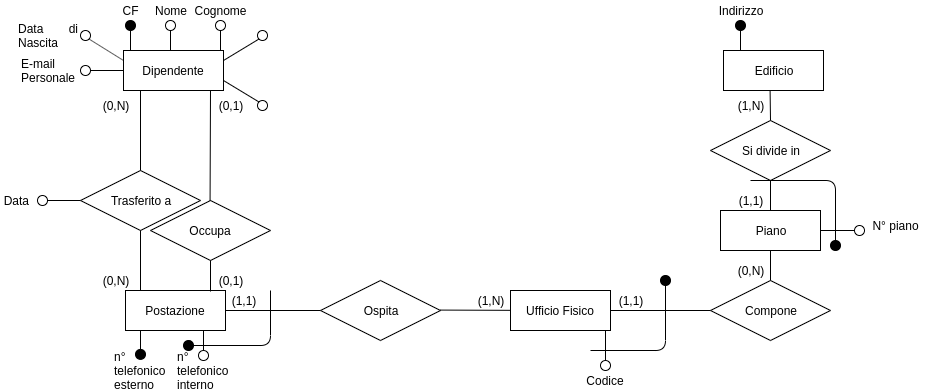

The diagram above was exported from draw.io. Its source (the exported page's mxGraphModel, read from the mxfile embedded in the PNG):
<mxGraphModel dx="1385" dy="709" grid="1" gridSize="10" guides="1" tooltips="1" connect="1" arrows="1" fold="1" page="1" pageScale="1" pageWidth="827" pageHeight="1169" math="0" shadow="0">
  <root>
    <mxCell id="0" />
    <mxCell id="1" parent="0" />
    <mxCell id="2" value="Dipendente" style="whiteSpace=wrap;html=1;align=center;" vertex="1" parent="1">
      <mxGeometry x="363" y="390" width="100" height="40" as="geometry" />
    </mxCell>
    <mxCell id="3" value="" style="ellipse;whiteSpace=wrap;html=1;aspect=fixed;fillColor=#000000;" vertex="1" parent="1">
      <mxGeometry x="365" y="360" width="10" height="10" as="geometry" />
    </mxCell>
    <mxCell id="4" value="" style="endArrow=none;html=1;entryX=0.5;entryY=1;entryDx=0;entryDy=0;exitX=0.12;exitY=0;exitDx=0;exitDy=0;exitPerimeter=0;" edge="1" target="3" parent="1">
      <mxGeometry width="50" height="50" relative="1" as="geometry">
        <mxPoint x="370" y="390" as="sourcePoint" />
        <mxPoint x="405" y="450" as="targetPoint" />
      </mxGeometry>
    </mxCell>
    <mxCell id="5" value="CF" style="text;html=1;strokeColor=none;fillColor=none;align=center;verticalAlign=middle;whiteSpace=wrap;rounded=0;" vertex="1" parent="1">
      <mxGeometry x="350" y="340" width="40" height="20" as="geometry" />
    </mxCell>
    <mxCell id="6" value="" style="ellipse;whiteSpace=wrap;html=1;aspect=fixed;" vertex="1" parent="1">
      <mxGeometry x="405" y="360" width="10" height="10" as="geometry" />
    </mxCell>
    <mxCell id="7" value="" style="endArrow=none;html=1;entryX=0.5;entryY=1;entryDx=0;entryDy=0;exitX=0.12;exitY=0;exitDx=0;exitDy=0;exitPerimeter=0;" edge="1" target="6" parent="1">
      <mxGeometry width="50" height="50" relative="1" as="geometry">
        <mxPoint x="410" y="390" as="sourcePoint" />
        <mxPoint x="445" y="450" as="targetPoint" />
      </mxGeometry>
    </mxCell>
    <mxCell id="8" value="Nome" style="text;html=1;strokeColor=none;fillColor=none;align=center;verticalAlign=middle;whiteSpace=wrap;rounded=0;" vertex="1" parent="1">
      <mxGeometry x="390" y="340" width="40" height="20" as="geometry" />
    </mxCell>
    <mxCell id="9" value="" style="ellipse;whiteSpace=wrap;html=1;aspect=fixed;" vertex="1" parent="1">
      <mxGeometry x="455" y="360" width="10" height="10" as="geometry" />
    </mxCell>
    <mxCell id="10" value="" style="endArrow=none;html=1;entryX=0.5;entryY=1;entryDx=0;entryDy=0;exitX=0.12;exitY=0;exitDx=0;exitDy=0;exitPerimeter=0;" edge="1" target="9" parent="1">
      <mxGeometry width="50" height="50" relative="1" as="geometry">
        <mxPoint x="460" y="390" as="sourcePoint" />
        <mxPoint x="495" y="450" as="targetPoint" />
      </mxGeometry>
    </mxCell>
    <mxCell id="11" value="Cognome" style="text;html=1;strokeColor=none;fillColor=none;align=center;verticalAlign=middle;whiteSpace=wrap;rounded=0;" vertex="1" parent="1">
      <mxGeometry x="440" y="340" width="40" height="20" as="geometry" />
    </mxCell>
    <mxCell id="12" value="" style="ellipse;whiteSpace=wrap;html=1;aspect=fixed;" vertex="1" parent="1">
      <mxGeometry x="497" y="370" width="10" height="10" as="geometry" />
    </mxCell>
    <mxCell id="13" value="" style="endArrow=none;html=1;entryX=0;entryY=1;entryDx=0;entryDy=0;exitX=1;exitY=0.25;exitDx=0;exitDy=0;" edge="1" source="2" target="12" parent="1">
      <mxGeometry width="50" height="50" relative="1" as="geometry">
        <mxPoint x="465" y="410" as="sourcePoint" />
        <mxPoint x="537" y="460" as="targetPoint" />
      </mxGeometry>
    </mxCell>
    <mxCell id="14" value="&lt;div style=&quot;text-align: justify&quot;&gt;&lt;span&gt;Data di Nascita&lt;/span&gt;&lt;/div&gt;" style="text;html=1;strokeColor=none;fillColor=none;align=center;verticalAlign=middle;whiteSpace=wrap;rounded=0;" vertex="1" parent="1">
      <mxGeometry x="257" y="365" width="63" height="20" as="geometry" />
    </mxCell>
    <mxCell id="15" value="" style="ellipse;whiteSpace=wrap;html=1;aspect=fixed;" vertex="1" parent="1">
      <mxGeometry x="497" y="440" width="10" height="10" as="geometry" />
    </mxCell>
    <mxCell id="16" value="" style="endArrow=none;html=1;entryX=0;entryY=0;entryDx=0;entryDy=0;exitX=1;exitY=0.75;exitDx=0;exitDy=0;" edge="1" source="2" target="15" parent="1">
      <mxGeometry width="50" height="50" relative="1" as="geometry">
        <mxPoint x="537" y="490" as="sourcePoint" />
        <mxPoint x="572" y="550" as="targetPoint" />
      </mxGeometry>
    </mxCell>
    <mxCell id="17" value="" style="ellipse;whiteSpace=wrap;html=1;aspect=fixed;" vertex="1" parent="1">
      <mxGeometry x="320" y="405" width="10" height="10" as="geometry" />
    </mxCell>
    <mxCell id="18" value="" style="endArrow=none;html=1;entryX=1;entryY=0.5;entryDx=0;entryDy=0;exitX=0;exitY=0.5;exitDx=0;exitDy=0;" edge="1" source="2" target="17" parent="1">
      <mxGeometry width="50" height="50" relative="1" as="geometry">
        <mxPoint x="300" y="430" as="sourcePoint" />
        <mxPoint x="335" y="490" as="targetPoint" />
      </mxGeometry>
    </mxCell>
    <mxCell id="19" value="&lt;div style=&quot;text-align: justify&quot;&gt;&lt;span&gt;E-mail Personale&lt;/span&gt;&lt;/div&gt;" style="text;html=1;strokeColor=none;fillColor=none;align=center;verticalAlign=middle;whiteSpace=wrap;rounded=0;" vertex="1" parent="1">
      <mxGeometry x="260" y="400" width="60" height="20" as="geometry" />
    </mxCell>
    <mxCell id="20" value="" style="ellipse;whiteSpace=wrap;html=1;aspect=fixed;direction=west;" vertex="1" parent="1">
      <mxGeometry x="320" y="370" width="10" height="10" as="geometry" />
    </mxCell>
    <mxCell id="21" value="Postazione" style="whiteSpace=wrap;html=1;align=center;" vertex="1" parent="1">
      <mxGeometry x="365" y="630" width="100" height="40" as="geometry" />
    </mxCell>
    <mxCell id="22" value="Occupa" style="shape=rhombus;perimeter=rhombusPerimeter;whiteSpace=wrap;html=1;align=center;" vertex="1" parent="1">
      <mxGeometry x="390" y="540" width="120" height="60" as="geometry" />
    </mxCell>
    <mxCell id="23" value="" style="endArrow=none;html=1;" edge="1" parent="1">
      <mxGeometry width="50" height="50" relative="1" as="geometry">
        <mxPoint x="449.5714285714289" y="540.2142857142858" as="sourcePoint" />
        <mxPoint x="450" y="430" as="targetPoint" />
      </mxGeometry>
    </mxCell>
    <mxCell id="24" value="" style="endArrow=none;html=1;entryX=0.5;entryY=1;entryDx=0;entryDy=0;" edge="1" target="22" parent="1">
      <mxGeometry width="50" height="50" relative="1" as="geometry">
        <mxPoint x="450" y="631" as="sourcePoint" />
        <mxPoint x="412.71" y="560" as="targetPoint" />
      </mxGeometry>
    </mxCell>
    <mxCell id="25" value="(0,1)" style="text;html=1;strokeColor=none;fillColor=none;align=center;verticalAlign=middle;whiteSpace=wrap;rounded=0;" vertex="1" parent="1">
      <mxGeometry x="450" y="435" width="40" height="20" as="geometry" />
    </mxCell>
    <mxCell id="26" value="(0,1)" style="text;html=1;strokeColor=none;fillColor=none;align=center;verticalAlign=middle;whiteSpace=wrap;rounded=0;" vertex="1" parent="1">
      <mxGeometry x="450" y="610" width="40" height="20" as="geometry" />
    </mxCell>
    <mxCell id="27" value="Trasferito a" style="shape=rhombus;perimeter=rhombusPerimeter;whiteSpace=wrap;html=1;align=center;" vertex="1" parent="1">
      <mxGeometry x="320" y="510" width="120" height="60" as="geometry" />
    </mxCell>
    <mxCell id="28" value="" style="endArrow=none;html=1;entryX=0.5;entryY=0;entryDx=0;entryDy=0;" edge="1" target="27" parent="1">
      <mxGeometry width="50" height="50" relative="1" as="geometry">
        <mxPoint x="380" y="430" as="sourcePoint" />
        <mxPoint x="150" y="510" as="targetPoint" />
      </mxGeometry>
    </mxCell>
    <mxCell id="29" value="" style="endArrow=none;html=1;entryX=0.5;entryY=1;entryDx=0;entryDy=0;" edge="1" target="27" parent="1">
      <mxGeometry width="50" height="50" relative="1" as="geometry">
        <mxPoint x="380" y="630" as="sourcePoint" />
        <mxPoint x="320" y="590" as="targetPoint" />
      </mxGeometry>
    </mxCell>
    <mxCell id="30" value="" style="ellipse;whiteSpace=wrap;html=1;aspect=fixed;" vertex="1" parent="1">
      <mxGeometry x="277" y="535" width="10" height="10" as="geometry" />
    </mxCell>
    <mxCell id="31" value="" style="endArrow=none;html=1;entryX=1;entryY=0.5;entryDx=0;entryDy=0;exitX=0;exitY=0.5;exitDx=0;exitDy=0;" edge="1" target="30" parent="1">
      <mxGeometry width="50" height="50" relative="1" as="geometry">
        <mxPoint x="320" y="540" as="sourcePoint" />
        <mxPoint x="292" y="620" as="targetPoint" />
      </mxGeometry>
    </mxCell>
    <mxCell id="32" value="&lt;div style=&quot;text-align: justify&quot;&gt;Data&lt;/div&gt;" style="text;html=1;strokeColor=none;fillColor=none;align=right;verticalAlign=middle;whiteSpace=wrap;rounded=0;" vertex="1" parent="1">
      <mxGeometry x="240" y="530" width="30" height="20" as="geometry" />
    </mxCell>
    <mxCell id="33" value="" style="endArrow=none;html=1;exitX=0.5;exitY=0;exitDx=0;exitDy=0;" edge="1" parent="1">
      <mxGeometry width="50" height="50" relative="1" as="geometry">
        <mxPoint x="380" y="690" as="sourcePoint" />
        <mxPoint x="380" y="670" as="targetPoint" />
      </mxGeometry>
    </mxCell>
    <mxCell id="34" value="&lt;div style=&quot;text-align: justify&quot;&gt;&lt;span&gt;n° telefonico esterno&lt;/span&gt;&lt;/div&gt;" style="text;html=1;strokeColor=none;fillColor=none;align=center;verticalAlign=middle;whiteSpace=wrap;rounded=0;" vertex="1" parent="1">
      <mxGeometry x="360" y="700" width="40" height="20" as="geometry" />
    </mxCell>
    <mxCell id="35" value="" style="ellipse;whiteSpace=wrap;html=1;aspect=fixed;" vertex="1" parent="1">
      <mxGeometry x="438" y="690" width="10" height="10" as="geometry" />
    </mxCell>
    <mxCell id="36" value="" style="endArrow=none;html=1;exitX=0.5;exitY=0;exitDx=0;exitDy=0;" edge="1" source="35" parent="1">
      <mxGeometry width="50" height="50" relative="1" as="geometry">
        <mxPoint x="433" y="690" as="sourcePoint" />
        <mxPoint x="443" y="670" as="targetPoint" />
      </mxGeometry>
    </mxCell>
    <mxCell id="37" value="&lt;div style=&quot;text-align: justify&quot;&gt;&lt;span&gt;n° telefonico interno&lt;/span&gt;&lt;/div&gt;" style="text;html=1;strokeColor=none;fillColor=none;align=center;verticalAlign=middle;whiteSpace=wrap;rounded=0;" vertex="1" parent="1">
      <mxGeometry x="423" y="700" width="40" height="20" as="geometry" />
    </mxCell>
    <mxCell id="38" value="(0,N)" style="text;html=1;strokeColor=none;fillColor=none;align=center;verticalAlign=middle;whiteSpace=wrap;rounded=0;" vertex="1" parent="1">
      <mxGeometry x="335" y="435" width="40" height="20" as="geometry" />
    </mxCell>
    <mxCell id="39" value="(0,N)" style="text;html=1;strokeColor=none;fillColor=none;align=center;verticalAlign=middle;whiteSpace=wrap;rounded=0;" vertex="1" parent="1">
      <mxGeometry x="335" y="610" width="40" height="20" as="geometry" />
    </mxCell>
    <mxCell id="40" value="" style="ellipse;whiteSpace=wrap;html=1;aspect=fixed;fillColor=#000000;" vertex="1" parent="1">
      <mxGeometry x="375" y="688.89" width="10" height="10" as="geometry" />
    </mxCell>
    <mxCell id="41" value="Ufficio Fisico" style="whiteSpace=wrap;html=1;align=center;" vertex="1" parent="1">
      <mxGeometry x="750" y="630" width="100" height="40" as="geometry" />
    </mxCell>
    <mxCell id="42" value="Ospita" style="shape=rhombus;perimeter=rhombusPerimeter;whiteSpace=wrap;html=1;align=center;" vertex="1" parent="1">
      <mxGeometry x="560" y="620" width="120" height="60" as="geometry" />
    </mxCell>
    <mxCell id="43" value="" style="endArrow=none;html=1;exitX=1;exitY=0.5;exitDx=0;exitDy=0;entryX=0;entryY=0.5;entryDx=0;entryDy=0;" edge="1" source="21" target="42" parent="1">
      <mxGeometry width="50" height="50" relative="1" as="geometry">
        <mxPoint x="530" y="760" as="sourcePoint" />
        <mxPoint x="580" y="710" as="targetPoint" />
      </mxGeometry>
    </mxCell>
    <mxCell id="44" value="" style="endArrow=none;html=1;exitX=1;exitY=0.5;exitDx=0;exitDy=0;" edge="1" target="41" parent="1">
      <mxGeometry width="50" height="50" relative="1" as="geometry">
        <mxPoint x="680" y="649.5799999999999" as="sourcePoint" />
        <mxPoint x="775" y="649.58" as="targetPoint" />
      </mxGeometry>
    </mxCell>
    <mxCell id="45" value="(1,1)" style="text;html=1;strokeColor=none;fillColor=none;align=center;verticalAlign=middle;whiteSpace=wrap;rounded=0;" vertex="1" parent="1">
      <mxGeometry x="463" y="630" width="40" height="20" as="geometry" />
    </mxCell>
    <mxCell id="46" value="(1,N)" style="text;html=1;strokeColor=none;fillColor=none;align=center;verticalAlign=middle;whiteSpace=wrap;rounded=0;" vertex="1" parent="1">
      <mxGeometry x="710" y="630" width="40" height="20" as="geometry" />
    </mxCell>
    <mxCell id="47" value="Compone" style="shape=rhombus;perimeter=rhombusPerimeter;whiteSpace=wrap;html=1;align=center;" vertex="1" parent="1">
      <mxGeometry x="950" y="620" width="120" height="60" as="geometry" />
    </mxCell>
    <mxCell id="48" value="" style="endArrow=none;html=1;" edge="1" source="41" target="47" parent="1">
      <mxGeometry width="50" height="50" relative="1" as="geometry">
        <mxPoint x="880" y="649.17" as="sourcePoint" />
        <mxPoint x="950" y="649" as="targetPoint" />
      </mxGeometry>
    </mxCell>
    <mxCell id="49" value="Piano" style="whiteSpace=wrap;html=1;align=center;" vertex="1" parent="1">
      <mxGeometry x="960" y="550" width="100" height="40" as="geometry" />
    </mxCell>
    <mxCell id="50" value="" style="endArrow=none;html=1;" edge="1" source="51" parent="1">
      <mxGeometry width="50" height="50" relative="1" as="geometry">
        <mxPoint x="430" y="680" as="sourcePoint" />
        <mxPoint x="510" y="630" as="targetPoint" />
        <Array as="points">
          <mxPoint x="510" y="685" />
        </Array>
      </mxGeometry>
    </mxCell>
    <mxCell id="51" value="" style="ellipse;whiteSpace=wrap;html=1;aspect=fixed;fillColor=#000000;" vertex="1" parent="1">
      <mxGeometry x="423" y="680" width="10" height="10" as="geometry" />
    </mxCell>
    <mxCell id="52" value="" style="endArrow=none;html=1;" edge="1" target="51" parent="1">
      <mxGeometry width="50" height="50" relative="1" as="geometry">
        <mxPoint x="430" y="680" as="sourcePoint" />
        <mxPoint x="510" y="630" as="targetPoint" />
        <Array as="points" />
      </mxGeometry>
    </mxCell>
    <mxCell id="53" value="" style="endArrow=none;html=1;exitX=0.5;exitY=0;exitDx=0;exitDy=0;entryX=0.5;entryY=1;entryDx=0;entryDy=0;" edge="1" source="47" target="49" parent="1">
      <mxGeometry width="50" height="50" relative="1" as="geometry">
        <mxPoint x="880" y="610" as="sourcePoint" />
        <mxPoint x="930" y="560" as="targetPoint" />
      </mxGeometry>
    </mxCell>
    <mxCell id="54" value="&lt;div style=&quot;text-align: justify&quot;&gt;&lt;span&gt;N° piano&lt;/span&gt;&lt;/div&gt;" style="text;html=1;strokeColor=none;fillColor=none;align=center;verticalAlign=middle;whiteSpace=wrap;rounded=0;" vertex="1" parent="1">
      <mxGeometry x="1104" y="555" width="63" height="20" as="geometry" />
    </mxCell>
    <mxCell id="55" value="" style="ellipse;whiteSpace=wrap;html=1;aspect=fixed;" vertex="1" parent="1">
      <mxGeometry x="1094" y="565" width="10" height="10" as="geometry" />
    </mxCell>
    <mxCell id="56" value="" style="endArrow=none;html=1;" edge="1" source="49" target="55" parent="1">
      <mxGeometry width="50" height="50" relative="1" as="geometry">
        <mxPoint x="1060" y="575" as="sourcePoint" />
        <mxPoint x="1127" y="575" as="targetPoint" />
      </mxGeometry>
    </mxCell>
    <mxCell id="57" value="(1,1)" style="text;html=1;strokeColor=none;fillColor=none;align=center;verticalAlign=middle;whiteSpace=wrap;rounded=0;" vertex="1" parent="1">
      <mxGeometry x="850" y="630" width="40" height="20" as="geometry" />
    </mxCell>
    <mxCell id="58" value="(0,N)" style="text;html=1;strokeColor=none;fillColor=none;align=center;verticalAlign=middle;whiteSpace=wrap;rounded=0;" vertex="1" parent="1">
      <mxGeometry x="970" y="600" width="40" height="20" as="geometry" />
    </mxCell>
    <mxCell id="59" value="Si divide in" style="shape=rhombus;perimeter=rhombusPerimeter;whiteSpace=wrap;html=1;align=center;" vertex="1" parent="1">
      <mxGeometry x="950" y="460" width="120" height="60" as="geometry" />
    </mxCell>
    <mxCell id="60" value="Edificio" style="whiteSpace=wrap;html=1;align=center;" vertex="1" parent="1">
      <mxGeometry x="963" y="390" width="100" height="40" as="geometry" />
    </mxCell>
    <mxCell id="61" value="" style="endArrow=none;html=1;entryX=0.466;entryY=1.014;entryDx=0;entryDy=0;entryPerimeter=0;exitX=0.5;exitY=0;exitDx=0;exitDy=0;" edge="1" source="59" target="60" parent="1">
      <mxGeometry width="50" height="50" relative="1" as="geometry">
        <mxPoint x="830" y="490" as="sourcePoint" />
        <mxPoint x="880" y="440" as="targetPoint" />
      </mxGeometry>
    </mxCell>
    <mxCell id="62" value="" style="endArrow=none;html=1;entryX=0.5;entryY=1;entryDx=0;entryDy=0;exitX=0.5;exitY=0;exitDx=0;exitDy=0;" edge="1" source="49" target="59" parent="1">
      <mxGeometry width="50" height="50" relative="1" as="geometry">
        <mxPoint x="900" y="550" as="sourcePoint" />
        <mxPoint x="950" y="500" as="targetPoint" />
      </mxGeometry>
    </mxCell>
    <mxCell id="63" value="" style="ellipse;whiteSpace=wrap;html=1;aspect=fixed;fillColor=#000000;" vertex="1" parent="1">
      <mxGeometry x="975" y="360" width="10" height="10" as="geometry" />
    </mxCell>
    <mxCell id="64" value="" style="endArrow=none;html=1;entryX=0.5;entryY=1;entryDx=0;entryDy=0;exitX=0.12;exitY=0;exitDx=0;exitDy=0;exitPerimeter=0;" edge="1" target="63" parent="1">
      <mxGeometry width="50" height="50" relative="1" as="geometry">
        <mxPoint x="980" y="390" as="sourcePoint" />
        <mxPoint x="1015" y="450" as="targetPoint" />
      </mxGeometry>
    </mxCell>
    <mxCell id="65" value="Indirizzo" style="text;html=1;strokeColor=none;fillColor=none;align=center;verticalAlign=middle;whiteSpace=wrap;rounded=0;" vertex="1" parent="1">
      <mxGeometry x="960" y="340" width="40" height="20" as="geometry" />
    </mxCell>
    <mxCell id="66" value="" style="ellipse;whiteSpace=wrap;html=1;aspect=fixed;fillColor=#000000;" vertex="1" parent="1">
      <mxGeometry x="1070" y="580" width="10" height="10" as="geometry" />
    </mxCell>
    <mxCell id="67" value="(1,1)" style="text;html=1;strokeColor=none;fillColor=none;align=center;verticalAlign=middle;whiteSpace=wrap;rounded=0;" vertex="1" parent="1">
      <mxGeometry x="970" y="530" width="40" height="20" as="geometry" />
    </mxCell>
    <mxCell id="68" value="" style="endArrow=none;html=1;exitX=0.5;exitY=0;exitDx=0;exitDy=0;" edge="1" source="66" parent="1">
      <mxGeometry width="50" height="50" relative="1" as="geometry">
        <mxPoint x="1070" y="580" as="sourcePoint" />
        <mxPoint x="990" y="520" as="targetPoint" />
        <Array as="points">
          <mxPoint x="1075" y="520" />
        </Array>
      </mxGeometry>
    </mxCell>
    <mxCell id="69" value="(1,N)" style="text;html=1;strokeColor=none;fillColor=none;align=center;verticalAlign=middle;whiteSpace=wrap;rounded=0;" vertex="1" parent="1">
      <mxGeometry x="970" y="435" width="40" height="20" as="geometry" />
    </mxCell>
    <mxCell id="70" value="" style="endArrow=none;html=1;exitX=0;exitY=0;exitDx=0;exitDy=0;" edge="1" source="20" parent="1">
      <mxGeometry width="50" height="50" relative="1" as="geometry">
        <mxPoint x="300" y="290" as="sourcePoint" />
        <mxPoint x="363" y="400" as="targetPoint" />
      </mxGeometry>
    </mxCell>
    <mxCell id="71" value="" style="ellipse;whiteSpace=wrap;html=1;aspect=fixed;" vertex="1" parent="1">
      <mxGeometry x="840" y="700" width="10" height="10" as="geometry" />
    </mxCell>
    <mxCell id="72" value="" style="endArrow=none;html=1;" edge="1" parent="1">
      <mxGeometry width="50" height="50" relative="1" as="geometry">
        <mxPoint x="845" y="670" as="sourcePoint" />
        <mxPoint x="845" y="700" as="targetPoint" />
      </mxGeometry>
    </mxCell>
    <mxCell id="73" value="Codice" style="text;html=1;strokeColor=none;fillColor=none;align=center;verticalAlign=middle;whiteSpace=wrap;rounded=0;" vertex="1" parent="1">
      <mxGeometry x="825" y="710" width="40" height="20" as="geometry" />
    </mxCell>
    <mxCell id="74" value="" style="endArrow=none;html=1;entryX=0.5;entryY=0;entryDx=0;entryDy=0;" edge="1" target="75" parent="1">
      <mxGeometry width="50" height="50" relative="1" as="geometry">
        <mxPoint x="830" y="690" as="sourcePoint" />
        <mxPoint x="905" y="625" as="targetPoint" />
        <Array as="points">
          <mxPoint x="905" y="690" />
        </Array>
      </mxGeometry>
    </mxCell>
    <mxCell id="75" value="" style="ellipse;whiteSpace=wrap;html=1;aspect=fixed;fillColor=#000000;" vertex="1" parent="1">
      <mxGeometry x="900" y="615" width="10" height="10" as="geometry" />
    </mxCell>
  </root>
</mxGraphModel>